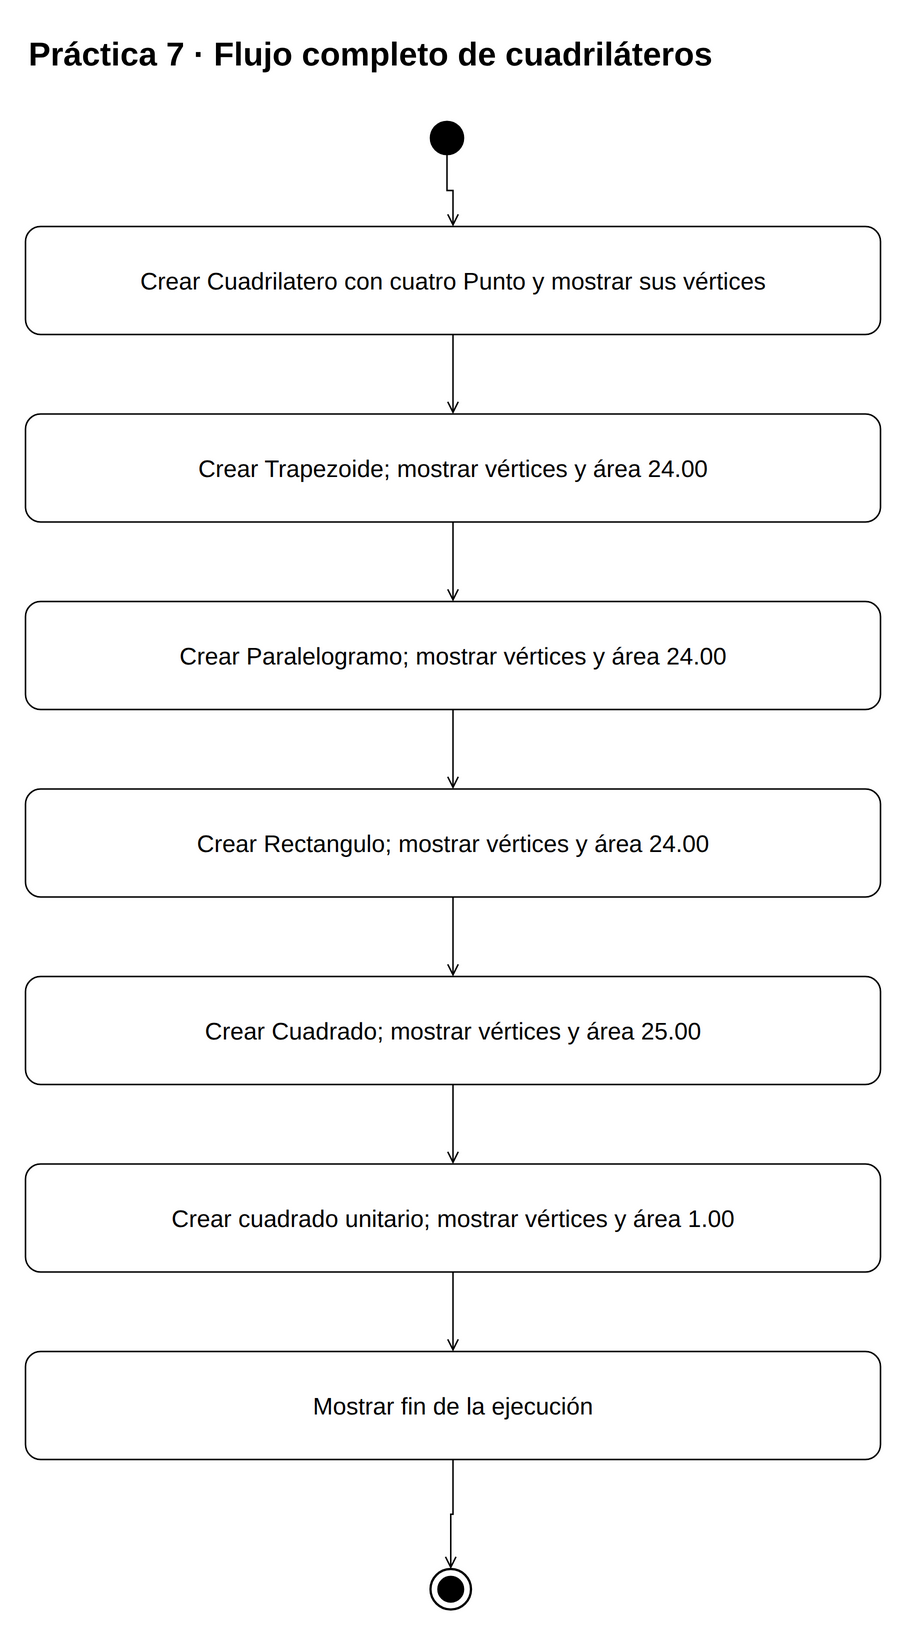

The diagram above was exported from draw.io. Its source (the exported page's mxGraphModel, read from the mxfile embedded in the PNG):
<mxGraphModel grid="1" gridSize="10" page="0" background="#FFFFFF" adaptiveColors="auto">
  <root>
    <mxCell id="0" />
    <mxCell id="1" parent="0" />
    <mxCell id="t1" value="&lt;b&gt;Práctica 7 · Flujo completo de cuadriláteros&lt;/b&gt;" vertex="1" parent="1" style="html=1;whiteSpace=wrap;fontFamily=Liberation Sans;fontSize=16;fontColor=#000000;fillColor=#FFFFFF;strokeColor=#000000;strokeWidth=1;text;align=left;verticalAlign=middle;strokeColor=none;fillColor=none;fontSize=22;">
      <mxGeometry x="30.0" y="25.0" width="570.0" height="40" as="geometry" />
    </mxCell>
    <mxCell id="ini" value="" vertex="1" parent="1" style="html=1;whiteSpace=wrap;fontFamily=Liberation Sans;fontSize=16;fontColor=#000000;fillColor=#FFFFFF;strokeColor=#000000;strokeWidth=1;ellipse;fillColor=#000000;">
      <mxGeometry x="300" y="90" width="22" height="22" as="geometry" />
    </mxCell>
    <mxCell id="paso0" value="Crear Cuadrilatero con cuatro Punto y mostrar sus vértices" vertex="1" parent="1" style="html=1;whiteSpace=wrap;fontFamily=Liberation Sans;fontSize=16;fontColor=#000000;fillColor=#FFFFFF;strokeColor=#000000;strokeWidth=1;rounded=1;arcSize=14;align=center;verticalAlign=middle;">
      <mxGeometry x="30" y="160" width="570" height="72" as="geometry" />
    </mxCell>
    <mxCell id="edge2" value="" edge="1" parent="1" source="ini" target="paso0" style="html=1;edgeStyle=orthogonalEdgeStyle;rounded=0;strokeColor=#000000;strokeWidth=1;fontFamily=Liberation Sans;fontSize=16;labelBackgroundColor=#FFFFFF;endArrow=open;endFill=1;">
      <mxGeometry relative="1" as="geometry" />
    </mxCell>
    <mxCell id="paso1" value="Crear Trapezoide; mostrar vértices y área 24.00" vertex="1" parent="1" style="html=1;whiteSpace=wrap;fontFamily=Liberation Sans;fontSize=16;fontColor=#000000;fillColor=#FFFFFF;strokeColor=#000000;strokeWidth=1;rounded=1;arcSize=14;align=center;verticalAlign=middle;">
      <mxGeometry x="30" y="285" width="570" height="72" as="geometry" />
    </mxCell>
    <mxCell id="edge3" value="" edge="1" parent="1" source="paso0" target="paso1" style="html=1;edgeStyle=orthogonalEdgeStyle;rounded=0;strokeColor=#000000;strokeWidth=1;fontFamily=Liberation Sans;fontSize=16;labelBackgroundColor=#FFFFFF;endArrow=open;endFill=1;">
      <mxGeometry relative="1" as="geometry" />
    </mxCell>
    <mxCell id="paso2" value="Crear Paralelogramo; mostrar vértices y área 24.00" vertex="1" parent="1" style="html=1;whiteSpace=wrap;fontFamily=Liberation Sans;fontSize=16;fontColor=#000000;fillColor=#FFFFFF;strokeColor=#000000;strokeWidth=1;rounded=1;arcSize=14;align=center;verticalAlign=middle;">
      <mxGeometry x="30" y="410" width="570" height="72" as="geometry" />
    </mxCell>
    <mxCell id="edge4" value="" edge="1" parent="1" source="paso1" target="paso2" style="html=1;edgeStyle=orthogonalEdgeStyle;rounded=0;strokeColor=#000000;strokeWidth=1;fontFamily=Liberation Sans;fontSize=16;labelBackgroundColor=#FFFFFF;endArrow=open;endFill=1;">
      <mxGeometry relative="1" as="geometry" />
    </mxCell>
    <mxCell id="paso3" value="Crear Rectangulo; mostrar vértices y área 24.00" vertex="1" parent="1" style="html=1;whiteSpace=wrap;fontFamily=Liberation Sans;fontSize=16;fontColor=#000000;fillColor=#FFFFFF;strokeColor=#000000;strokeWidth=1;rounded=1;arcSize=14;align=center;verticalAlign=middle;">
      <mxGeometry x="30" y="535" width="570" height="72" as="geometry" />
    </mxCell>
    <mxCell id="edge5" value="" edge="1" parent="1" source="paso2" target="paso3" style="html=1;edgeStyle=orthogonalEdgeStyle;rounded=0;strokeColor=#000000;strokeWidth=1;fontFamily=Liberation Sans;fontSize=16;labelBackgroundColor=#FFFFFF;endArrow=open;endFill=1;">
      <mxGeometry relative="1" as="geometry" />
    </mxCell>
    <mxCell id="paso4" value="Crear Cuadrado; mostrar vértices y área 25.00" vertex="1" parent="1" style="html=1;whiteSpace=wrap;fontFamily=Liberation Sans;fontSize=16;fontColor=#000000;fillColor=#FFFFFF;strokeColor=#000000;strokeWidth=1;rounded=1;arcSize=14;align=center;verticalAlign=middle;">
      <mxGeometry x="30" y="660" width="570" height="72" as="geometry" />
    </mxCell>
    <mxCell id="edge6" value="" edge="1" parent="1" source="paso3" target="paso4" style="html=1;edgeStyle=orthogonalEdgeStyle;rounded=0;strokeColor=#000000;strokeWidth=1;fontFamily=Liberation Sans;fontSize=16;labelBackgroundColor=#FFFFFF;endArrow=open;endFill=1;">
      <mxGeometry relative="1" as="geometry" />
    </mxCell>
    <mxCell id="paso5" value="Crear cuadrado unitario; mostrar vértices y área 1.00" vertex="1" parent="1" style="html=1;whiteSpace=wrap;fontFamily=Liberation Sans;fontSize=16;fontColor=#000000;fillColor=#FFFFFF;strokeColor=#000000;strokeWidth=1;rounded=1;arcSize=14;align=center;verticalAlign=middle;">
      <mxGeometry x="30" y="785" width="570" height="72" as="geometry" />
    </mxCell>
    <mxCell id="edge7" value="" edge="1" parent="1" source="paso4" target="paso5" style="html=1;edgeStyle=orthogonalEdgeStyle;rounded=0;strokeColor=#000000;strokeWidth=1;fontFamily=Liberation Sans;fontSize=16;labelBackgroundColor=#FFFFFF;endArrow=open;endFill=1;">
      <mxGeometry relative="1" as="geometry" />
    </mxCell>
    <mxCell id="paso6" value="Mostrar fin de la ejecución" vertex="1" parent="1" style="html=1;whiteSpace=wrap;fontFamily=Liberation Sans;fontSize=16;fontColor=#000000;fillColor=#FFFFFF;strokeColor=#000000;strokeWidth=1;rounded=1;arcSize=14;align=center;verticalAlign=middle;">
      <mxGeometry x="30" y="910" width="570" height="72" as="geometry" />
    </mxCell>
    <mxCell id="edge8" value="" edge="1" parent="1" source="paso5" target="paso6" style="html=1;edgeStyle=orthogonalEdgeStyle;rounded=0;strokeColor=#000000;strokeWidth=1;fontFamily=Liberation Sans;fontSize=16;labelBackgroundColor=#FFFFFF;endArrow=open;endFill=1;">
      <mxGeometry relative="1" as="geometry" />
    </mxCell>
    <mxCell id="fin" value="" vertex="1" parent="1" style="html=1;whiteSpace=wrap;fontFamily=Liberation Sans;fontSize=16;fontColor=#000000;fillColor=#FFFFFF;strokeColor=#000000;strokeWidth=1;ellipse;fillColor=#FFFFFF;strokeWidth=1.5;">
      <mxGeometry x="300" y="1055" width="27" height="27" as="geometry" />
    </mxCell>
    <mxCell id="edge9" value="" edge="1" parent="1" source="paso6" target="fin" style="html=1;edgeStyle=orthogonalEdgeStyle;rounded=0;strokeColor=#000000;strokeWidth=1;fontFamily=Liberation Sans;fontSize=16;labelBackgroundColor=#FFFFFF;endArrow=open;endFill=1;">
      <mxGeometry relative="1" as="geometry" />
    </mxCell>
    <mxCell id="fininner" value="" vertex="1" parent="fin" style="ellipse;html=1;fillColor=#000000;strokeColor=#000000;">
      <mxGeometry x="5" y="5" width="17.0" height="17.0" as="geometry" />
    </mxCell>
  </root>
</mxGraphModel>